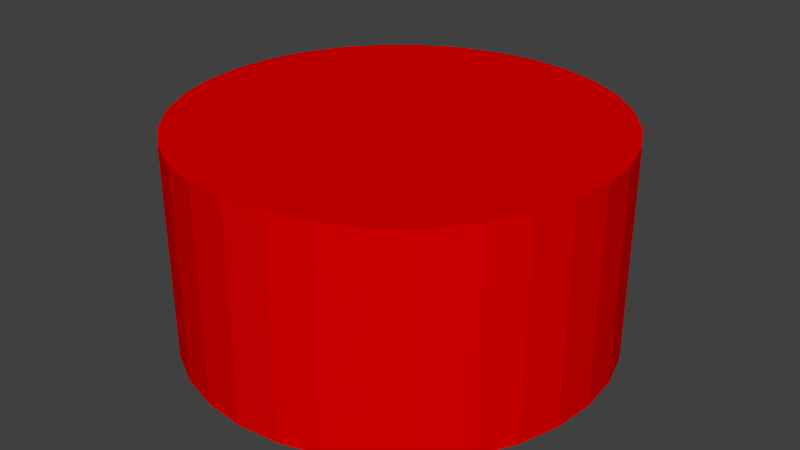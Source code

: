 # Source: Button.blend  (saved by Blender 2.66.1; exported with 4.5.12 LTS)
import bpy
from mathutils import Matrix  # noqa: F401  (used for matrix-valued properties, if any)

bpy.ops.wm.read_factory_settings(use_empty=True)
scene = bpy.context.scene
scene.name = 'Scene'

# ---- collections
col_collection_1 = bpy.data.collections.new('Collection 1'); scene.collection.children.link(col_collection_1)

# ---- materials (node trees are filled in below, after node groups)
mat_material = bpy.data.materials.new('Material')
mat_material.alpha_threshold = 0.0
mat_material.use_transparent_shadow = False
mat_material.diffuse_color = (0.7357, 0.0, 0.0, 1.0)
mat_material.roughness = 0.5
mat_material.line_color = (0.0, 0.0, 0.0, 1.0)

# ---- material node trees

# ---- world
world_world = bpy.data.worlds.new('World'); scene.world = world_world
world_world.color = (0.05088, 0.05088, 0.05088)
world_world.use_sun_shadow = False
world_world.sun_shadow_jitter_overblur = 0.0
world_world.cycles.sampling_method = 'MANUAL'
world_world.cycles.sample_map_resolution = 256

# ---- meshes
me_circle = bpy.data.meshes.new('Circle')
me_circle.from_pydata([(-9.425e-08, 0.4, -0.05), (-0.07804, 0.3923, -0.05), (-0.1531, 0.3696, -0.05), (-0.2222, 0.3326, -0.05), (-0.2828, 0.2828, -0.05), (-0.3326, 0.2222, -0.05), (-0.3696, 0.1531, -0.05), (-0.3923, 0.07804, -0.05), (-0.4, 2.09e-07, -0.05), (-0.3923, -0.07804, -0.05), (-0.3696, -0.1531, -0.05), (-0.3326, -0.2222, -0.05), (-0.2828, -0.2828, -0.05), (-0.2222, -0.3326, -0.05), (-0.1531, -0.3696, -0.05), (-0.07804, -0.3923, -0.05), (3.609e-08, -0.4, -0.05), (0.07804, -0.3923, -0.05), (0.1531, -0.3696, -0.05), (0.2222, -0.3326, -0.05), (0.2828, -0.2828, -0.05), (0.3326, -0.2222, -0.05), (0.3696, -0.1531, -0.05), (0.3923, -0.07804, -0.05), (0.4, 5.651e-07, -0.05), (0.3923, 0.07804, -0.05), (0.3696, 0.1531, -0.05), (0.3326, 0.2222, -0.05), (0.2828, 0.2828, -0.05), (0.2222, 0.3326, -0.05), (0.1531, 0.3696, -0.05), (0.07804, 0.3923, -0.05), (-9.425e-08, 0.4, 0.35), (-0.07804, 0.3923, 0.35), (-0.1531, 0.3696, 0.35), (-0.2222, 0.3326, 0.35), (-0.2828, 0.2828, 0.35), (-0.3326, 0.2222, 0.35), (-0.3696, 0.1531, 0.35), (-0.3923, 0.07804, 0.35), (-0.4, 2.09e-07, 0.35), (-0.3923, -0.07804, 0.35), (-0.3696, -0.1531, 0.35), (-0.3326, -0.2222, 0.35), (-0.2828, -0.2828, 0.35), (-0.2222, -0.3326, 0.35), (-0.1531, -0.3696, 0.35), (-0.07804, -0.3923, 0.35), (3.609e-08, -0.4, 0.35), (0.07804, -0.3923, 0.35), (0.1531, -0.3696, 0.35), (0.2222, -0.3326, 0.35), (0.2828, -0.2828, 0.35), (0.3326, -0.2222, 0.35), (0.3696, -0.1531, 0.35), (0.3923, -0.07804, 0.35), (0.4, 5.651e-07, 0.35), (0.3923, 0.07804, 0.35), (0.3696, 0.1531, 0.35), (0.3326, 0.2222, 0.35), (0.2828, 0.2828, 0.35), (0.2222, 0.3326, 0.35), (0.1531, 0.3696, 0.35), (0.07804, 0.3923, 0.35)], [], [(24, 25, 57, 56), (19, 20, 52, 51), (14, 15, 47, 46), (9, 10, 42, 41), (4, 5, 37, 36), (30, 31, 63, 62), (25, 26, 58, 57), (20, 21, 53, 52), (15, 16, 48, 47), (10, 11, 43, 42), (5, 6, 38, 37), (0, 1, 33, 32), (31, 0, 32, 63), (26, 27, 59, 58), (21, 22, 54, 53), (16, 17, 49, 48), (11, 12, 44, 43), (6, 7, 39, 38), (1, 2, 34, 33), (27, 28, 60, 59), (22, 23, 55, 54), (17, 18, 50, 49), (12, 13, 45, 44), (7, 8, 40, 39), (2, 3, 35, 34), (28, 29, 61, 60), (23, 24, 56, 55), (18, 19, 51, 50), (13, 14, 46, 45), (8, 9, 41, 40), (3, 4, 36, 35), (29, 30, 62, 61), (33, 34, 35, 36, 37, 38, 39, 40, 41, 42, 43, 44, 45, 46, 47, 48, 49, 50, 51, 52, 53, 54, 55, 56, 57, 58, 59, 60, 61, 62, 63, 32), (2, 1, 0, 31, 30, 29, 28, 27, 26, 25, 24, 23, 22, 21, 20, 19, 18, 17, 16, 15, 14, 13, 12, 11, 10, 9, 8, 7, 6, 5, 4, 3)])
me_circle.materials.append(mat_material)
me_circle.use_remesh_preserve_volume = False
me_circle.use_remesh_preserve_attributes = False
me_circle.use_mirror_vertex_groups = False
me_circle.update()

# ---- objects
ob_circle = bpy.data.objects.new('Circle', me_circle)

# ---- transforms, parenting, visibility, modifiers, constraints
ob_circle.location = (0.0, 0.0, 0.0)
ob_circle.lineart.crease_threshold = 0.0

# ---- collection membership
col_collection_1.objects.link(ob_circle)

# ---- scene / render settings (as saved in the file)
scene.frame_start = 1; scene.frame_end = 250; scene.frame_set(1)
scene.render.engine = 'BLENDER_EEVEE_NEXT'
scene.render.image_settings.compression = 90
scene.render.resolution_percentage = 50
scene.render.dither_intensity = 0.0
scene.cycles.use_denoising = False
scene.cycles.samples = 10
scene.cycles.sampling_pattern = 'TABULATED_SOBOL'
scene.cycles.light_sampling_threshold = 0.0
scene.cycles.use_adaptive_sampling = False
scene.cycles.use_light_tree = False
scene.cycles.blur_glossy = 0.0
scene.cycles.volume_bounces = 1
scene.cycles.pixel_filter_type = 'GAUSSIAN'
scene.cycles.sample_clamp_indirect = 0.0
scene.view_settings.view_transform = 'Standard'
bpy.context.view_layer.update()

# ---- added for rendering (the .blend has no active camera and no usable light): camera, sun
cam_auto = bpy.data.cameras.new('AutoCamera')
cam_auto.lens = 50.0
cam_auto.sensor_width = 36.0
cam_auto.clip_end = 1000.0
ob_auto_camera = bpy.data.objects.new('AutoCamera', cam_auto)
scene.collection.objects.link(ob_auto_camera)
ob_auto_camera.location = (1.11027, -1.33232, 1.03822)
ob_auto_camera.rotation_euler = (1.09748, -7.21219e-08, 0.694738)
scene.camera = ob_auto_camera
light_auto_sun = bpy.data.lights.new('AutoSun', 'SUN')
light_auto_sun.energy = 3.0
light_auto_sun.angle = 0.0523599
ob_auto_sun = bpy.data.objects.new('AutoSun', light_auto_sun)
scene.collection.objects.link(ob_auto_sun)
ob_auto_sun.rotation_euler = (0.872665, 0.174533, 0.523599)
bpy.context.view_layer.update()
